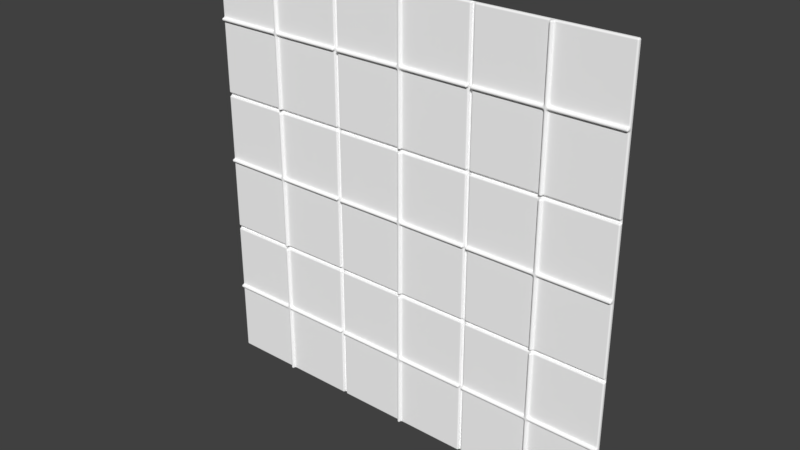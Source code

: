# Source: wall.blend  (saved by Blender 2.78.0; exported with 4.5.12 LTS)
import bpy
from mathutils import Matrix  # noqa: F401  (used for matrix-valued properties, if any)

bpy.ops.wm.read_factory_settings(use_empty=True)
scene = bpy.context.scene
scene.name = 'Scene'

# ---- collections
col_collection_1 = bpy.data.collections.new('Collection 1'); scene.collection.children.link(col_collection_1)

# ---- materials (node trees are filled in below, after node groups)
mat_material = bpy.data.materials.new('Material')
mat_material.alpha_threshold = 0.0
mat_material.use_transparent_shadow = False
mat_material.diffuse_color = (1.0, 1.0, 1.0, 1.0)
mat_material.roughness = 0.5
mat_material.line_color = (0.0, 0.0, 0.0, 1.0)

# ---- material node trees

# ---- world
world_world = bpy.data.worlds.new('World'); scene.world = world_world
world_world.color = (0.05088, 0.05088, 0.05088)
world_world.use_sun_shadow = False
world_world.sun_shadow_jitter_overblur = 0.0
world_world.cycles.sampling_method = 'MANUAL'

# ---- meshes
me_plane = bpy.data.meshes.new('Plane')
me_plane.from_pydata([(-0.5, 0.0, -0.5), (0.5, 0.0, -0.5), (-0.5, 0.0, 0.5), (0.5, 0.0, 0.5)], [], [(0, 1, 3, 2)])
_uv = me_plane.uv_layers.new(name='UVMap')
_uv.uv.foreach_set('vector', [0.0, 0.0, 1.0, 0.0, 1.0, 1.0, 0.0, 1.0])
me_plane.use_remesh_preserve_volume = False
me_plane.use_remesh_preserve_attributes = False
me_plane.use_mirror_vertex_groups = False
me_plane.update()
me_cube = bpy.data.meshes.new('Cube')
me_cube.from_pydata([(0.49, -2.921e-08, -0.49), (-0.49, -0.02, 0.49), (0.49, -0.02, 0.49), (0.49, -0.02, -0.49), (-0.49, -1.46e-08, 0.01), (0.01, 0.0, 0.49), (0.01, -0.02, 0.49), (0.01, -0.02, -0.49), (0.01, -0.02, 0.01), (0.01, -0.02, 0.03), (0.01, -0.04, 0.49), (-0.01, -0.04, -0.49), (0.01, -0.04, 0.01), (0.01, -0.04, 0.03), (-0.49, -0.04, 0.03), (0.51, -2.921e-08, -0.49), (1.49, 0.0, 0.49), (0.51, -0.02, -0.49), (0.51, -0.02, 0.49), (1.49, -0.02, 0.49), (1.49, -0.02, -0.49), (0.51, -1.46e-08, 0.01), (1.49, -1.46e-08, 0.01), (0.51, -0.02, 0.01), (1.49, -0.02, 0.01), (0.99, 0.0, 0.49), (0.99, -2.921e-08, -0.49), (0.99, -0.02, 0.49), (0.99, -0.02, -0.49), (0.99, -0.02, 0.01), (1.01, 0.0, 0.49), (1.01, -0.02, 0.49), (1.01, -0.02, -0.49), (1.01, -0.02, 0.01), (1.49, -1.46e-08, 0.03), (0.51, -0.02, 0.03), (1.49, -0.02, 0.03), (0.99, -0.02, 0.03), (1.01, -0.02, 0.03), (0.99, -0.04, 0.01), (0.51, -0.04, 0.01), (1.01, -0.04, 0.49), (0.99, -0.04, 0.49), (1.01, -0.04, -0.49), (0.99, -0.04, -0.49), (1.01, -0.04, 0.01), (0.99, -0.04, 0.03), (1.49, -0.04, 0.01), (1.01, -0.04, 0.03), (0.51, -0.04, 0.03), (1.49, -0.04, 0.03), (-1.49, -2.921e-08, -0.49), (-1.49, -0.02, -0.49), (-1.49, -0.02, 0.49), (-0.51, -0.02, 0.49), (-0.51, -0.02, -0.49), (-1.49, -1.46e-08, 0.01), (-1.49, -0.02, 0.01), (-0.51, -0.02, 0.01), (-1.01, 0.0, 0.49), (-1.01, -2.921e-08, -0.49), (-1.01, -0.02, 0.49), (-1.01, -0.02, -0.49), (-1.01, -0.02, 0.01), (-0.99, -0.02, 0.49), (-0.99, -0.02, -0.49), (-0.99, -0.02, 0.01), (-1.49, -1.46e-08, 0.03), (-1.49, -0.02, 0.03), (-0.51, -0.02, 0.03), (-1.01, -0.02, 0.03), (-0.99, -0.02, 0.03), (-1.01, -0.04, 0.01), (-1.49, -0.04, 0.01), (-0.99, -0.04, 0.49), (-1.01, -0.04, 0.49), (-0.99, -0.04, -0.49), (-1.01, -0.04, -0.49), (-0.99, -0.04, 0.01), (-1.01, -0.04, 0.03), (-0.51, -0.04, 0.01), (-0.99, -0.04, 0.03), (-1.49, -0.04, 0.03), (-0.51, -0.04, 0.03), (-0.49, -2.921e-08, -0.49), (0.49, 0.0, 0.49), (-0.49, -0.02, -0.49), (-0.49, -0.02, 0.01), (0.49, -0.02, 0.01), (-0.01, -2.921e-08, -0.49), (-0.01, -0.02, 0.49), (-0.01, -0.02, -0.49), (-0.01, -0.02, 0.01), (-0.49, -0.02, 0.03), (0.49, -0.02, 0.03), (-0.01, -0.02, 0.03), (-0.01, -0.04, 0.01), (-0.49, -0.04, 0.01), (-0.01, -0.04, 0.49), (0.01, -0.04, -0.49), (-0.01, -0.04, 0.03), (0.49, -0.04, 0.01), (0.49, -0.04, 0.03), (0.49, -2.921e-08, 0.51), (-0.49, -2.921e-08, 0.51), (0.49, 0.0, 1.49), (-0.49, -0.02, 0.51), (0.49, -0.02, 0.51), (-0.49, -0.02, 1.01), (0.01, -2.921e-08, 0.51), (0.01, -0.02, 0.51), (0.01, -0.02, 1.01), (-0.49, -0.02, 1.03), (0.01, -0.02, 1.03), (-0.49, -0.04, 1.01), (0.01, -0.04, 1.49), (-0.01, -0.04, 1.49), (0.01, -0.04, 0.51), (0.49, -0.04, 1.01), (0.49, -0.04, 1.03), (1.49, -2.921e-08, 0.51), (0.51, -2.921e-08, 0.51), (1.49, 0.0, 1.49), (0.51, 0.0, 1.49), (0.51, -0.02, 0.51), (0.51, -0.02, 1.49), (1.49, -0.02, 1.49), (1.49, -0.02, 0.51), (0.51, -1.46e-08, 1.01), (1.49, -1.46e-08, 1.01), (0.51, -0.02, 1.01), (1.49, -0.02, 1.01), (0.99, 0.0, 1.49), (0.99, -2.921e-08, 0.51), (0.99, -0.02, 1.49), (0.99, -0.02, 0.51), (0.99, -0.02, 1.01), (1.01, 0.0, 1.49), (1.01, -2.921e-08, 0.51), (1.01, -0.02, 1.49), (1.01, -0.02, 0.51), (1.01, -0.02, 1.01), (0.51, -1.46e-08, 1.03), (1.49, -1.46e-08, 1.03), (0.51, -0.02, 1.03), (1.49, -0.02, 1.03), (0.99, -0.02, 1.03), (1.01, -0.02, 1.03), (0.99, -0.04, 1.01), (0.51, -0.04, 1.01), (1.01, -0.04, 1.49), (0.99, -0.04, 1.49), (1.01, -0.04, 0.51), (0.99, -0.04, 0.51), (1.01, -0.04, 1.01), (0.99, -0.04, 1.03), (1.49, -0.04, 1.01), (1.01, -0.04, 1.03), (0.51, -0.04, 1.03), (1.49, -0.04, 1.03), (-1.49, -2.921e-08, 0.51), (-0.51, 0.0, 1.49), (-1.49, -0.02, 0.51), (-1.49, -0.02, 1.49), (-0.51, -0.02, 1.49), (-0.51, -0.02, 0.51), (-1.49, -1.46e-08, 1.01), (-1.49, -0.02, 1.01), (-0.51, -0.02, 1.01), (-1.01, 0.0, 1.49), (-1.01, -2.921e-08, 0.51), (-1.01, -0.02, 1.49), (-1.01, -0.02, 0.51), (-1.01, -0.02, 1.01), (-0.99, 0.0, 1.49), (-0.99, -0.02, 1.49), (-0.99, -0.02, 0.51), (-0.99, -0.02, 1.01), (-1.49, -1.46e-08, 1.03), (-1.49, -0.02, 1.03), (-0.51, -0.02, 1.03), (-1.01, -0.02, 1.03), (-0.99, -0.02, 1.03), (-1.01, -0.04, 1.01), (-1.49, -0.04, 1.01), (-0.99, -0.04, 1.49), (-1.01, -0.04, 1.49), (-0.99, -0.04, 0.51), (-1.01, -0.04, 0.51), (-0.99, -0.04, 1.01), (-1.01, -0.04, 1.03), (-0.51, -0.04, 1.01), (-0.99, -0.04, 1.03), (-1.49, -0.04, 1.03), (-0.51, -0.04, 1.03), (-0.49, -0.02, 1.49), (0.49, -0.02, 1.49), (0.49, -1.46e-08, 1.01), (0.49, -0.02, 1.01), (-0.01, 0.0, 1.49), (-0.01, -2.921e-08, 0.51), (-0.01, -0.02, 1.49), (-0.01, -0.02, 0.51), (-0.01, -0.02, 1.01), (0.01, 0.0, 1.49), (0.01, -0.02, 1.49), (0.49, -1.46e-08, 1.03), (0.49, -0.02, 1.03), (-0.01, -0.02, 1.03), (-0.01, -0.04, 1.01), (-0.01, -0.04, 0.51), (0.01, -0.04, 1.01), (-0.01, -0.04, 1.03), (0.01, -0.04, 1.03), (-0.49, -0.04, 1.03), (-0.49, 0.0, -0.51), (0.49, -0.02, -1.49), (-0.49, -0.02, -0.99), (0.49, -0.02, -0.99), (-0.01, 0.0, -0.51), (-0.01, -2.921e-08, -1.49), (-0.01, -0.02, -1.49), (-0.01, -0.02, -0.99), (0.01, -0.02, -0.51), (0.01, -0.02, -1.49), (0.01, -0.02, -0.99), (0.49, -0.02, -0.97), (-0.01, -0.02, -0.97), (0.01, -0.02, -0.97), (0.01, -0.04, -0.51), (0.01, -0.04, -1.49), (-0.01, -0.04, -1.49), (0.01, -0.04, -0.99), (0.01, -0.04, -0.97), (0.51, -2.921e-08, -1.49), (1.49, 0.0, -0.51), (0.51, -0.02, -1.49), (0.51, -0.02, -0.51), (1.49, -0.02, -0.51), (1.49, -0.02, -1.49), (0.51, -1.46e-08, -0.99), (1.49, -1.46e-08, -0.99), (0.51, -0.02, -0.99), (1.49, -0.02, -0.99), (0.99, 0.0, -0.51), (0.99, -2.921e-08, -1.49), (0.99, -0.02, -0.51), (0.99, -0.02, -1.49), (0.99, -0.02, -0.99), (1.01, 0.0, -0.51), (1.01, -0.02, -0.51), (1.01, -0.02, -1.49), (1.01, -0.02, -0.99), (0.51, -1.46e-08, -0.97), (1.49, -1.46e-08, -0.97), (0.51, -0.02, -0.97), (1.49, -0.02, -0.97), (0.99, -0.02, -0.97), (1.01, -0.02, -0.97), (0.99, -0.04, -0.99), (0.51, -0.04, -0.99), (1.01, -0.04, -0.51), (0.99, -0.04, -0.51), (1.01, -0.04, -1.49), (0.99, -0.04, -1.49), (1.01, -0.04, -0.99), (0.99, -0.04, -0.97), (1.49, -0.04, -0.99), (1.01, -0.04, -0.97), (0.51, -0.04, -0.97), (1.49, -0.04, -0.97), (-1.49, -2.921e-08, -1.49), (-1.49, -0.02, -1.49), (-1.49, -0.02, -0.51), (-0.51, -0.02, -0.51), (-0.51, -0.02, -1.49), (-1.49, -1.46e-08, -0.99), (-1.49, -0.02, -0.99), (-0.51, -0.02, -0.99), (-1.01, 0.0, -0.51), (-1.01, -0.02, -0.51), (-1.01, -0.02, -1.49), (-1.01, -0.02, -0.99), (-0.99, -0.02, -0.51), (-0.99, -0.02, -1.49), (-0.99, -0.02, -0.99), (-1.49, -1.46e-08, -0.97), (-1.49, -0.02, -0.97), (-0.51, -0.02, -0.97), (-1.01, -0.02, -0.97), (-0.99, -0.02, -0.97), (-1.01, -0.04, -0.99), (-1.49, -0.04, -0.99), (-0.99, -0.04, -0.51), (-1.01, -0.04, -0.51), (-0.99, -0.04, -1.49), (-1.01, -0.04, -1.49), (-0.99, -0.04, -0.99), (-1.01, -0.04, -0.97), (-0.51, -0.04, -0.99), (-0.99, -0.04, -0.97), (-1.49, -0.04, -0.97), (-0.51, -0.04, -0.97), (-0.49, -2.921e-08, -1.49), (-0.49, -0.02, -1.49), (-0.49, -0.02, -0.51), (0.49, -0.02, -0.51), (-0.01, -0.02, -0.51), (0.01, -2.921e-08, -1.49), (-0.49, -1.46e-08, -0.97), (-0.49, -0.02, -0.97), (-0.01, -0.04, -0.99), (-0.49, -0.04, -0.99), (-0.01, -0.04, -0.51), (-0.01, -0.04, -0.97), (0.49, -0.04, -0.99), (-0.49, -0.04, -0.97), (0.49, -0.04, -0.97), (-0.01, 0.0, 0.49), (-0.51, -2.921e-08, 0.51), (-0.49, 0.0, 1.49), (-0.49, -1.46e-08, 1.01), (-0.49, -1.46e-08, 1.03), (-0.51, -1.46e-08, 1.01), (-0.51, -1.46e-08, 1.03), (-0.51, 0.0, 0.49), (-0.99, 0.0, 0.49), (-1.49, 0.0, 1.49), (-0.99, -2.921e-08, 0.51), (-1.49, 0.0, -0.51), (-0.99, 0.0, -0.51), (-1.49, 0.0, 0.49), (-0.99, -2.921e-08, -0.49), (0.01, 0.0, -0.51), (-0.51, 0.0, -0.51), (-0.51, -2.921e-08, -0.49), (-0.49, 0.0, 0.49), (0.01, -2.921e-08, -0.49), (-0.49, -1.46e-08, 0.03), (-0.51, -1.46e-08, 0.01), (-0.51, -1.46e-08, 0.03), (0.49, 0.0, -0.51), (1.49, -2.921e-08, -0.49), (0.51, 0.0, 0.49), (1.01, -2.921e-08, -0.49), (0.51, -1.46e-08, 0.03), (0.49, -1.46e-08, 0.01), (0.49, -1.46e-08, 0.03), (0.49, -2.921e-08, -1.49), (1.49, -2.921e-08, -1.49), (0.51, 0.0, -0.51), (1.01, -2.921e-08, -1.49), (0.49, -1.46e-08, -0.99), (0.49, -1.46e-08, -0.97), (-0.49, -1.46e-08, -0.99), (-0.51, -1.46e-08, -0.99), (-0.51, -1.46e-08, -0.97), (-0.51, -2.921e-08, -1.49), (-1.01, -2.921e-08, -1.49), (-0.99, -2.921e-08, -1.49)], [], [(95, 90, 1, 93), (337, 0, 3, 7), (4, 84, 86, 87), (347, 85, 2, 94), (318, 336, 1, 90), (0, 346, 88, 3), (338, 4, 87, 93), (91, 7, 99, 11), (5, 318, 90, 6), (93, 87, 97, 14), (94, 2, 6, 9), (85, 5, 6, 2), (3, 88, 8, 7), (89, 337, 7, 91), (6, 90, 98, 10), (336, 338, 93, 1), (94, 9, 13, 102), (99, 12, 96, 11), (13, 10, 98, 100), (101, 102, 13, 12), (12, 13, 100, 96), (96, 100, 14, 97), (8, 88, 101, 12), (92, 91, 11, 96), (9, 6, 10, 13), (95, 93, 14, 100), (7, 8, 12, 99), (37, 27, 18, 35), (344, 342, 20, 32), (21, 15, 17, 23), (34, 16, 19, 36), (25, 343, 18, 27), (342, 22, 24, 20), (345, 21, 23, 35), (28, 29, 23, 17), (28, 32, 43, 44), (30, 25, 27, 31), (15, 26, 28, 17), (35, 23, 40, 49), (36, 19, 31, 38), (16, 30, 31, 19), (20, 24, 33, 32), (26, 344, 32, 28), (31, 27, 42, 41), (23, 29, 39, 40), (343, 345, 35, 18), (22, 34, 36, 24), (36, 38, 48, 50), (43, 45, 39, 44), (48, 41, 42, 46), (47, 50, 48, 45), (45, 48, 46, 39), (39, 46, 49, 40), (24, 36, 50, 47), (33, 24, 47, 45), (29, 28, 44, 39), (38, 31, 41, 48), (37, 35, 49, 46), (32, 33, 45, 43), (27, 37, 46, 42), (70, 61, 53, 68), (332, 335, 55, 65), (56, 51, 52, 57), (340, 325, 54, 69), (59, 331, 53, 61), (335, 339, 58, 55), (67, 56, 57, 68), (62, 63, 57, 52), (62, 65, 76, 77), (326, 59, 61, 64), (51, 60, 62, 52), (68, 57, 73, 82), (69, 54, 64, 71), (325, 326, 64, 54), (55, 58, 66, 65), (60, 332, 65, 62), (64, 61, 75, 74), (57, 63, 72, 73), (331, 67, 68, 53), (339, 340, 69, 58), (69, 71, 81, 83), (76, 78, 72, 77), (81, 74, 75, 79), (80, 83, 81, 78), (78, 81, 79, 72), (72, 79, 82, 73), (58, 69, 83, 80), (66, 58, 80, 78), (63, 62, 77, 72), (71, 64, 74, 81), (70, 68, 82, 79), (65, 66, 78, 76), (61, 70, 79, 75), (91, 92, 87, 86), (84, 89, 91, 86), (87, 92, 96, 97), (346, 347, 94, 88), (88, 94, 102, 101), (90, 95, 100, 98), (208, 201, 195, 112), (109, 103, 107, 110), (321, 104, 106, 108), (206, 105, 196, 207), (199, 320, 195, 201), (103, 197, 198, 107), (322, 321, 108, 112), (202, 203, 108, 106), (202, 110, 117, 210), (104, 200, 202, 106), (112, 108, 114, 214), (207, 196, 205, 113), (105, 204, 205, 196), (107, 198, 111, 110), (200, 109, 110, 202), (205, 201, 116, 115), (108, 203, 209, 114), (320, 322, 112, 195), (207, 113, 213, 119), (117, 211, 209, 210), (213, 115, 116, 212), (118, 119, 213, 211), (209, 212, 214, 114), (198, 207, 119, 118), (111, 198, 118, 211), (113, 205, 115, 213), (208, 112, 214, 212), (110, 111, 211, 117), (201, 208, 212, 116), (146, 134, 125, 144), (138, 120, 127, 140), (128, 121, 124, 130), (143, 122, 126, 145), (132, 123, 125, 134), (120, 129, 131, 127), (142, 128, 130, 144), (135, 136, 130, 124), (135, 140, 152, 153), (137, 132, 134, 139), (121, 133, 135, 124), (144, 130, 149, 158), (145, 126, 139, 147), (122, 137, 139, 126), (127, 131, 141, 140), (133, 138, 140, 135), (139, 134, 151, 150), (130, 136, 148, 149), (123, 142, 144, 125), (129, 143, 145, 131), (145, 147, 157, 159), (152, 154, 148, 153), (157, 150, 151, 155), (156, 159, 157, 154), (154, 157, 155, 148), (148, 155, 158, 149), (131, 145, 159, 156), (141, 131, 156, 154), (136, 135, 153, 148), (147, 139, 150, 157), (146, 144, 158, 155), (140, 141, 154, 152), (134, 146, 155, 151), (181, 171, 163, 179), (328, 319, 165, 176), (166, 160, 162, 167), (324, 161, 164, 180), (169, 327, 163, 171), (319, 323, 168, 165), (178, 166, 167, 179), (172, 173, 167, 162), (172, 176, 187, 188), (174, 169, 171, 175), (160, 170, 172, 162), (179, 167, 184, 193), (180, 164, 175, 182), (161, 174, 175, 164), (165, 168, 177, 176), (170, 328, 176, 172), (175, 171, 186, 185), (167, 173, 183, 184), (327, 178, 179, 163), (323, 324, 180, 168), (180, 182, 192, 194), (187, 189, 183, 188), (192, 185, 186, 190), (191, 194, 192, 189), (189, 192, 190, 183), (183, 190, 193, 184), (168, 180, 194, 191), (177, 168, 191, 189), (173, 172, 188, 183), (182, 175, 185, 192), (181, 179, 193, 190), (176, 177, 189, 187), (171, 181, 190, 186), (204, 199, 201, 205), (197, 206, 207, 198), (211, 213, 212, 209), (203, 202, 210, 209), (227, 307, 305, 310), (308, 348, 216, 224), (354, 303, 304, 217), (353, 341, 306, 226), (219, 215, 305, 307), (348, 352, 218, 216), (309, 354, 217, 310), (221, 222, 217, 304), (221, 224, 230, 231), (333, 219, 307, 223), (303, 220, 221, 304), (310, 217, 312, 316), (226, 306, 223, 228), (341, 333, 223, 306), (216, 218, 225, 224), (220, 308, 224, 221), (223, 307, 313, 229), (217, 222, 311, 312), (215, 309, 310, 305), (352, 353, 226, 218), (226, 228, 233, 317), (230, 232, 311, 231), (233, 229, 313, 314), (315, 317, 233, 232), (232, 233, 314, 311), (218, 226, 317, 315), (225, 218, 315, 232), (222, 221, 231, 311), (228, 223, 229, 233), (227, 310, 316, 314), (224, 225, 232, 230), (307, 227, 314, 313), (257, 246, 237, 255), (351, 349, 239, 251), (240, 234, 236, 242), (254, 235, 238, 256), (244, 350, 237, 246), (349, 241, 243, 239), (253, 240, 242, 255), (247, 248, 242, 236), (247, 251, 263, 264), (249, 244, 246, 250), (234, 245, 247, 236), (255, 242, 260, 269), (256, 238, 250, 258), (235, 249, 250, 238), (239, 243, 252, 251), (245, 351, 251, 247), (250, 246, 262, 261), (242, 248, 259, 260), (350, 253, 255, 237), (241, 254, 256, 243), (256, 258, 268, 270), (263, 265, 259, 264), (268, 261, 262, 266), (267, 270, 268, 265), (265, 268, 266, 259), (259, 266, 269, 260), (243, 256, 270, 267), (252, 243, 267, 265), (248, 247, 264, 259), (258, 250, 261, 268), (257, 255, 269, 266), (251, 252, 265, 263), (246, 257, 266, 262), (289, 280, 273, 287), (359, 357, 275, 284), (276, 271, 272, 277), (356, 334, 274, 288), (279, 329, 273, 280), (357, 355, 278, 275), (286, 276, 277, 287), (281, 282, 277, 272), (281, 284, 295, 296), (330, 279, 280, 283), (271, 358, 281, 272), (287, 277, 292, 301), (288, 274, 283, 290), (334, 330, 283, 274), (275, 278, 285, 284), (358, 359, 284, 281), (283, 280, 294, 293), (277, 282, 291, 292), (329, 286, 287, 273), (355, 356, 288, 278), (288, 290, 300, 302), (295, 297, 291, 296), (300, 293, 294, 298), (299, 302, 300, 297), (297, 300, 298, 291), (291, 298, 301, 292), (278, 288, 302, 299), (285, 278, 299, 297), (282, 281, 296, 291), (290, 283, 293, 300), (289, 287, 301, 298), (284, 285, 297, 295), (280, 289, 298, 294), (311, 314, 316, 312), (30, 16, 120, 138), (25, 30, 138, 133), (343, 25, 133, 121), (123, 105, 206, 142), (128, 197, 103, 121), (142, 206, 197, 128), (109, 5, 85, 103), (343, 121, 103, 85), (318, 5, 109, 200), (336, 318, 200, 104), (320, 161, 324, 322), (321, 323, 319, 104), (322, 324, 323, 321), (336, 104, 319, 325), (326, 325, 319, 328), (59, 326, 328, 170), (331, 59, 170, 160), (330, 334, 335, 332), (279, 330, 332, 60), (329, 279, 60, 51), (333, 341, 0, 337), (219, 333, 337, 89), (215, 219, 89, 84), (336, 325, 340, 338), (4, 339, 335, 84), (338, 340, 339, 4), (215, 84, 335, 334), (249, 235, 342, 344), (244, 249, 344, 26), (350, 244, 26, 15), (343, 85, 347, 345), (21, 346, 0, 15), (345, 347, 346, 21), (350, 15, 0, 341), (350, 341, 353, 253), (240, 352, 348, 234), (253, 353, 352, 240), (215, 334, 356, 309), (354, 355, 357, 303), (309, 356, 355, 354)])
me_cube.materials.append(mat_material)
me_cube.use_remesh_preserve_volume = False
me_cube.use_remesh_preserve_attributes = False
me_cube.use_mirror_vertex_groups = False
me_cube.update()

# ---- objects
ob_plane = bpy.data.objects.new('Plane', me_plane)
ob_cube = bpy.data.objects.new('Cube', me_cube)

# ---- transforms, parenting, visibility, modifiers, constraints
ob_plane.location = (0.0, 0.0, 0.0)
ob_plane.lineart.crease_threshold = 0.0
ob_cube.location = (0.0, 0.0, 0.0)
ob_cube.lock_rotations_4d = False
ob_cube.empty_display_type = 'ARROWS'
ob_cube.lineart.crease_threshold = 0.0
_m = ob_cube.modifiers.new('Bevel', 'BEVEL')
_m.width = 1.0
_m.width_pct = 1.0
_m.segments = 7
_m.limit_method = 'NONE'
_m.spread = 0.0

# ---- collection membership
col_collection_1.objects.link(ob_plane)
col_collection_1.objects.link(ob_cube)

# ---- scene / render settings (as saved in the file)
scene.frame_start = 1; scene.frame_end = 250; scene.frame_set(1)
scene.render.engine = 'BLENDER_EEVEE_NEXT'
scene.render.resolution_percentage = 50
scene.render.dither_intensity = 0.0
scene.render.use_bake_selected_to_active = True
scene.cycles.use_denoising = False
scene.cycles.samples = 128
scene.cycles.sampling_pattern = 'TABULATED_SOBOL'
scene.cycles.light_sampling_threshold = 0.0
scene.cycles.use_adaptive_sampling = False
scene.cycles.use_light_tree = False
scene.cycles.blur_glossy = 0.0
scene.cycles.sample_clamp_indirect = 0.0
scene.view_settings.view_transform = 'Standard'
bpy.context.view_layer.update()

# ---- added for rendering (the .blend has no active camera and no usable light): camera, sun
cam_auto = bpy.data.cameras.new('AutoCamera')
cam_auto.lens = 50.0
cam_auto.sensor_width = 36.0
cam_auto.clip_end = 1000.0
ob_auto_camera = bpy.data.objects.new('AutoCamera', cam_auto)
scene.collection.objects.link(ob_auto_camera)
ob_auto_camera.location = (3.8994, -4.69928, 3.11952)
ob_auto_camera.rotation_euler = (1.09748, -7.21219e-08, 0.694738)
scene.camera = ob_auto_camera
light_auto_sun = bpy.data.lights.new('AutoSun', 'SUN')
light_auto_sun.energy = 3.0
light_auto_sun.angle = 0.0523599
ob_auto_sun = bpy.data.objects.new('AutoSun', light_auto_sun)
scene.collection.objects.link(ob_auto_sun)
ob_auto_sun.rotation_euler = (0.872665, 0.174533, 0.523599)
bpy.context.view_layer.update()
